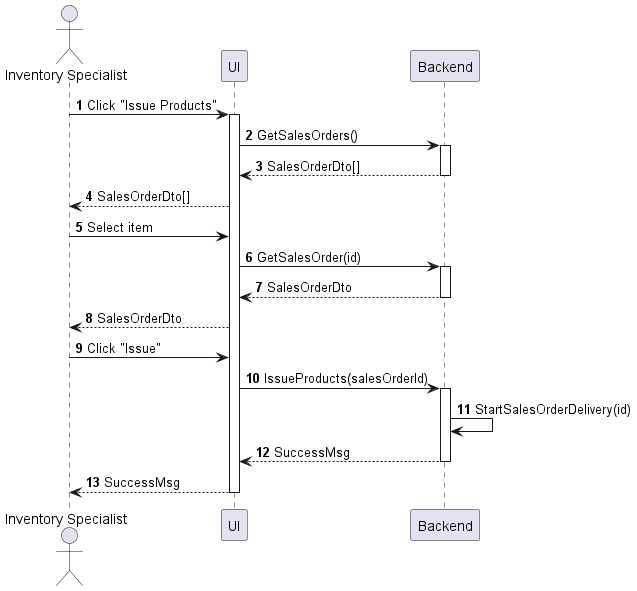

The diagram above was rendered by PlantUML. Its source (embedded in the PNG):
@startuml inventory-product-issue
autonumber

actor "Inventory Specialist" as a
participant UI as f
participant Backend as b

a -> f : Click "Issue Products"
activate f
f -> b : GetSalesOrders()
activate b
return SalesOrderDto[]
f --> a : SalesOrderDto[]
a -> f : Select item
f -> b : GetSalesOrder(id)
activate b
return SalesOrderDto
f --> a : SalesOrderDto
a -> f : Click "Issue"
f -> b : IssueProducts(salesOrderId)
activate b
b -> b : StartSalesOrderDelivery(id)
return SuccessMsg
return SuccessMsg
@enduml